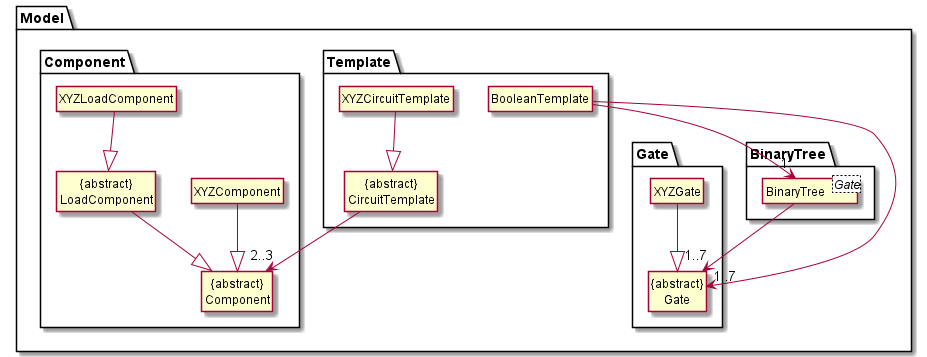

The diagram above was rendered by PlantUML. Its source (embedded in the PNG):
@startuml
!include style.puml

hide member

package Model {
package Template {
    Class XYZCircuitTemplate
    Class "{abstract}\nCircuitTemplate" as CircuitTemplate
    Class BooleanTemplate
}

package Component {

    Class XYZComponent
    Class XYZLoadComponent
    Class "{abstract}\nComponent" as Component
    Class "{abstract}\nLoadComponent" as LoadComponent

}

package Gate {
    Class XYZGate
    Class "{abstract}\nGate" as Gate
}

package BinaryTree {
    Class BinaryTree<Gate>
}
}

XYZCircuitTemplate --|> CircuitTemplate

CircuitTemplate --> "2..3" Component
LoadComponent --|> Component
XYZComponent --|> Component
XYZLoadComponent --|> LoadComponent

BooleanTemplate --> "1" BinaryTree
BooleanTemplate --> "1..7"Gate
BinaryTree --> "1..7" Gate

XYZGate --|> Gate

@enduml